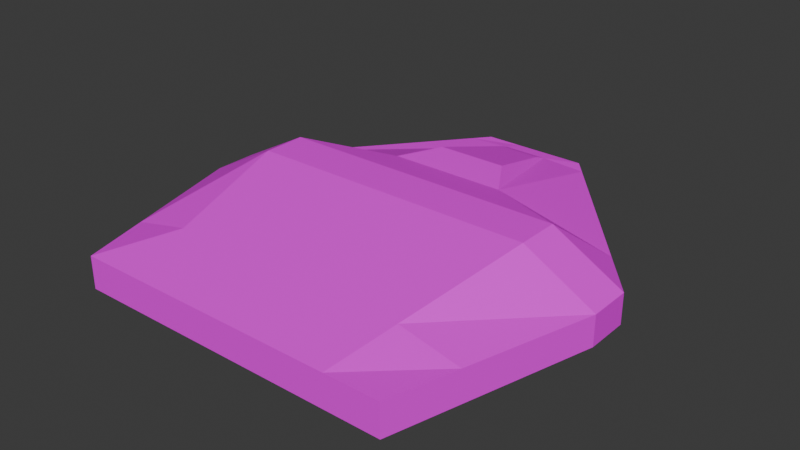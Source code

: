 # Source: Bomber_Tester.blend  (saved by Blender 4.5.90; exported with 4.5.12 LTS)
import bpy
from mathutils import Matrix  # noqa: F401  (used for matrix-valued properties, if any)

bpy.ops.wm.read_factory_settings(use_empty=True)
scene = bpy.context.scene
scene.name = 'Scene'

# ---- collections
col_collection = bpy.data.collections.new('Collection'); scene.collection.children.link(col_collection)

# ---- images (referenced by path relative to the original .blend; pixels are not part of the script)
import os
ASSET_DIR = os.environ.get("B2B_ASSET_DIR", "")  # directory of the original .blend (textures are referenced by path, not embedded)
HERE = os.path.dirname(os.path.abspath(__file__))  # packed textures are extracted next to this script under _unpacked/

def load_image(name, relpath, width, height, colorspace="sRGB"):
    """Load a texture the original file referenced (path relative to the .blend, or extracted next to this script)."""
    p = next((c for c in (os.path.join(HERE, relpath), os.path.join(ASSET_DIR, relpath)) if relpath and os.path.exists(c)), "")
    if p:
        img = bpy.data.images.load(p, check_existing=True)
        img.name = name
    else:  # same state as the original file: an image datablock whose file is absent (Cycles renders it pink)
        img = bpy.data.images.new(name, width, height)
        img.source = "FILE"
        img.filepath = "//" + (relpath or name)
    img.colorspace_settings.name = colorspace
    return img
img_bomber_tester_mat = load_image('Bomber_Tester_Mat', 'Bomber_Tester_Mat.png', 1024, 1024, 'sRGB')

# ---- materials (node trees are filled in below, after node groups)
mat_material_001 = bpy.data.materials.new('Material.001')

# ---- material node trees
mat_material_001.use_nodes = True; mat_material_001.node_tree.nodes.clear()
_N = mat_material_001.node_tree.nodes; _L = mat_material_001.node_tree.links
n0 = _N.new('ShaderNodeBsdfPrincipled'); n0.name = 'Principled BSDF'; n0.location = (-200, 100)
n1 = _N.new('ShaderNodeOutputMaterial'); n1.name = 'Material Output'; n1.location = (200, 100)
n2 = _N.new('ShaderNodeTexImage'); n2.name = 'Image Texture'; n2.location = (-490, 80)
n2.image = img_bomber_tester_mat
_L.new(n0.outputs[0], n1.inputs[0])
_L.new(n2.outputs[0], n0.inputs[0])
n1.is_active_output = True

# ---- world
world_world = bpy.data.worlds.new('World'); scene.world = world_world
world_world.use_nodes = True; world_world.node_tree.nodes.clear()
_N = world_world.node_tree.nodes; _L = world_world.node_tree.links
n0 = _N.new('ShaderNodeOutputWorld'); n0.name = 'World Output'; n0.location = (200, 100)
n1 = _N.new('ShaderNodeBackground'); n1.name = 'Background'; n1.location = (-200, 100)
n1.inputs[0].default_value = (0.05088, 0.05088, 0.05088, 1.0)
_L.new(n1.outputs[0], n0.inputs[0])
n0.is_active_output = True
world_world.color = (0.05088, 0.05088, 0.05088)
world_world.sun_shadow_jitter_overblur = 0.0

# ---- meshes
me_cube_001 = bpy.data.meshes.new('Cube.001')
me_cube_001.from_pydata([(-3.0, -4.0, -0.3), (-3.0, -4.0, 0.3), (-1.0, 4.0, -0.3), (-1.0, 4.0, 0.3), (3.0, -4.0, -0.3), (3.0, -4.0, 0.3), (1.0, 4.0, -0.3), (1.0, 4.0, 0.3), (-4.0, 0.4, -0.28), (-4.0, -0.4, -0.28), (-4.0, -0.4, 0.28), (-4.0, 0.4, 0.28), (4.0, -0.4, -0.28), (4.0, 0.4, -0.28), (4.0, 0.4, 0.28), (4.0, -0.4, 0.28), (0.3333, 4.0, -0.3), (-0.3333, 4.0, -0.3), (-0.3333, 4.0, 0.3), (0.3333, 4.0, 0.3), (-2.0, -4.0, -0.3), (2.0, -4.0, -0.3), (2.0, -4.0, 0.3), (-2.0, -4.0, 0.3), (-2.667, 0.4, 1.0), (2.694, 0.4, 1.0), (-2.667, -0.4, 1.0), (2.694, -0.4, 1.0), (2.693, 0.4, -0.4858), (-2.667, 0.4, -0.49), (2.693, -0.4, -0.4858), (-2.667, -0.4, -0.49), (-3.3, 1.24, 0.2847), (-1.24, 3.712, 0.2984), (3.3, 1.24, -0.2847), (1.24, 3.712, -0.2984), (-1.24, 3.712, -0.2984), (-3.3, 1.24, -0.2847), (1.24, 3.712, 0.2984), (3.3, 1.24, 0.2847), (-0.4133, 3.712, -0.332), (-2.2, 1.24, -0.4457), (0.4133, 3.712, -0.332), (2.222, 1.24, -0.4424), (0.4133, 3.712, 0.336), (1.1, 1.24, 0.7867), (-0.4133, 3.712, 0.336), (-1.1, 1.24, 0.7867), (0.4007, 3.479, 0.4351), (0.651, 1.974, 0.8439), (-0.4007, 3.479, 0.4351), (-0.651, 1.974, 0.8439), (-3.35, -2.74, -0.293), (3.35, -2.74, 0.293), (-3.35, -2.74, 0.293), (3.35, -2.74, -0.293), (2.243, -2.74, 0.545), (-2.233, -2.74, 0.545), (-2.233, -2.74, -0.3665), (2.243, -2.74, -0.365), (0.0, 4.0, -0.3), (0.0, 4.0, 0.3), (0.0, -4.0, -0.3), (0.0, -4.0, 0.3), (0.0135, 0.4, 1.0), (0.0135, -0.4, 1.0), (0.0, 3.712, 0.336), (0.0, 1.24, 0.7867), (0.0, 3.712, -0.332), (0.011, 1.24, -0.4441), (0.0, 3.479, 0.4351), (0.0, 1.974, 0.8439), (0.004667, -2.74, -0.3658), (0.004725, -2.74, 0.545), (2.693, 0.4, 0.0142), (-2.667, 0.4, 0.01), (2.693, -0.4, 0.0142), (-2.667, -0.4, 0.01), (-2.2, 1.24, 0.05433), (2.222, 1.24, 0.05755), (-2.234, -2.74, 0.1335), (2.242, -2.74, 0.135), (0.01298, 0.4, 0.0121), (0.01298, -0.4, 0.0121), (0.01065, 1.24, 0.05594), (0.004313, -2.74, 0.1342)], [], [(36, 33, 3, 2), (16, 19, 7, 6), (55, 53, 5, 4), (20, 23, 1, 0), (59, 55, 4, 21), (57, 54, 1, 23), (47, 32, 11, 24), (24, 11, 10, 26), (43, 34, 13, 28), (28, 13, 12, 30), (34, 39, 14, 13), (13, 14, 15, 12), (52, 54, 10, 9), (9, 10, 11, 8), (8, 29, 31, 9), (30, 59, 81, 76), (37, 41, 29, 8), (69, 43, 79, 84), (14, 25, 27, 15), (64, 24, 26, 65), (39, 45, 25, 14), (67, 47, 24, 64), (53, 56, 22, 5), (73, 57, 23, 63), (52, 58, 20, 0), (72, 59, 21, 62), (4, 5, 22, 21), (62, 63, 23, 20), (2, 3, 18, 17), (60, 61, 19, 16), (61, 18, 46, 66), (67, 45, 49, 71), (7, 19, 44, 38), (38, 44, 45, 39), (60, 16, 42, 68), (68, 42, 43, 69), (2, 17, 40, 36), (36, 40, 41, 37), (6, 7, 38, 35), (35, 38, 39, 34), (16, 6, 35, 42), (42, 35, 34, 43), (18, 3, 33, 46), (46, 33, 32, 47), (8, 11, 32, 37), (37, 32, 33, 36), (70, 50, 51, 71), (46, 47, 51, 50), (45, 44, 48, 49), (66, 46, 50, 70), (28, 30, 76, 74), (9, 31, 58, 52), (65, 26, 57, 73), (15, 27, 56, 53), (0, 1, 54, 52), (26, 10, 54, 57), (30, 12, 55, 59), (12, 15, 53, 55), (27, 65, 73, 56), (59, 72, 85, 81), (44, 66, 70, 48), (48, 70, 71, 49), (40, 68, 69, 41), (17, 60, 68, 40), (47, 67, 71, 51), (19, 61, 66, 44), (17, 18, 61, 60), (21, 22, 63, 62), (58, 72, 62, 20), (56, 73, 63, 22), (45, 67, 64, 25), (25, 64, 65, 27), (58, 31, 77, 80), (31, 29, 75, 77), (82, 74, 76, 83), (84, 79, 74, 82), (83, 76, 81, 85), (77, 83, 85, 80), (78, 84, 82, 75), (75, 82, 83, 77), (29, 41, 78, 75), (72, 58, 80, 85), (41, 69, 84, 78), (43, 28, 74, 79)])
_uv = me_cube_001.uv_layers.new(name='UVMap')
_uv.uv.foreach_set('vector', [0.2879, 0.945, 0.3223, 0.945, 0.3223, 0.9594, 0.2878, 0.9594, 0.8237, 0.558, 0.7891, 0.558, 0.7891, 0.5196, 0.8237, 0.5196, 0.3618, 0.8846, 0.3956, 0.8846, 0.396, 0.9593, 0.3614, 0.9593, 0.4696, 0.5773, 0.435, 0.5773, 0.435, 0.5196, 0.4696, 0.5196, 0.908, 0.1208, 0.9079, 0.05699, 0.9805, 0.07716, 0.9805, 0.1348, 0.4081, 0.1213, 0.4079, 0.05699, 0.4805, 0.07716, 0.4805, 0.1348, 0.1789, 0.1866, 0.1786, 0.05987, 0.227, 0.01953, 0.2275, 0.09635, 0.2275, 0.09635, 0.227, 0.01953, 0.2731, 0.01953, 0.2736, 0.09635, 0.6788, 0.122, 0.6786, 0.05987, 0.727, 0.01953, 0.7273, 0.09484, 0.7273, 0.09484, 0.727, 0.01953, 0.773, 0.01953, 0.7734, 0.09484, 0.3623, 0.658, 0.3951, 0.658, 0.3948, 0.7001, 0.3625, 0.7001, 0.3625, 0.7001, 0.3948, 0.7001, 0.3948, 0.7458, 0.3625, 0.7458, 0.2882, 0.5944, 0.322, 0.5944, 0.3212, 0.7332, 0.289, 0.7332, 0.289, 0.7332, 0.3212, 0.7332, 0.3212, 0.7788, 0.289, 0.7788, 0.727, 0.4806, 0.7273, 0.4037, 0.7734, 0.4037, 0.773, 0.4806, 0.7168, 0.6501, 0.7212, 0.5202, 0.75, 0.5196, 0.7456, 0.6495, 0.6786, 0.4402, 0.6788, 0.3768, 0.7273, 0.4037, 0.727, 0.4806, 0.5766, 0.647, 0.5766, 0.5196, 0.6054, 0.5196, 0.6054, 0.647, 0.227, 0.4806, 0.2275, 0.4053, 0.2736, 0.4053, 0.2731, 0.4806, 0.2275, 0.2508, 0.2275, 0.09635, 0.2736, 0.09635, 0.2736, 0.2508, 0.1786, 0.4402, 0.1789, 0.3134, 0.2275, 0.4053, 0.227, 0.4806, 0.1789, 0.25, 0.1789, 0.1866, 0.2275, 0.09635, 0.2275, 0.2508, 0.4079, 0.4431, 0.4081, 0.3793, 0.4805, 0.3653, 0.4805, 0.4229, 0.4081, 0.2503, 0.4081, 0.1213, 0.4805, 0.1348, 0.4805, 0.25, 0.9079, 0.4431, 0.908, 0.3788, 0.9805, 0.3653, 0.9805, 0.4229, 0.908, 0.2498, 0.908, 0.1208, 0.9805, 0.1348, 0.9805, 0.25, 0.4696, 0.8654, 0.435, 0.8654, 0.435, 0.8078, 0.4696, 0.8078, 0.4696, 0.6925, 0.435, 0.6925, 0.435, 0.5773, 0.4696, 0.5773, 0.8237, 0.6349, 0.7891, 0.6349, 0.7891, 0.5965, 0.8237, 0.5965, 0.8237, 0.5773, 0.7891, 0.5773, 0.7891, 0.558, 0.8237, 0.558, 0.01953, 0.25, 0.01953, 0.2308, 0.03615, 0.2262, 0.03615, 0.25, 0.1789, 0.25, 0.1789, 0.3134, 0.1366, 0.2875, 0.1366, 0.25, 0.01953, 0.3077, 0.01953, 0.2693, 0.03615, 0.2739, 0.03613, 0.3215, 0.03613, 0.3215, 0.03615, 0.2739, 0.1789, 0.3134, 0.1786, 0.4402, 0.5196, 0.25, 0.5196, 0.2308, 0.5362, 0.2262, 0.5362, 0.25, 0.5362, 0.25, 0.5362, 0.2262, 0.6788, 0.122, 0.6788, 0.2494, 0.5196, 0.3077, 0.5196, 0.2693, 0.5362, 0.2739, 0.5362, 0.3215, 0.5362, 0.3215, 0.5362, 0.2739, 0.6788, 0.3768, 0.6786, 0.4402, 0.3614, 0.5196, 0.396, 0.5196, 0.3959, 0.5341, 0.3615, 0.5341, 0.3615, 0.5341, 0.3959, 0.5341, 0.3951, 0.658, 0.3623, 0.658, 0.5196, 0.2308, 0.5196, 0.1924, 0.5362, 0.1786, 0.5362, 0.2262, 0.5362, 0.2262, 0.5362, 0.1786, 0.6786, 0.05987, 0.6788, 0.122, 0.01953, 0.2308, 0.01953, 0.1924, 0.03613, 0.1786, 0.03615, 0.2262, 0.03615, 0.2262, 0.03613, 0.1786, 0.1786, 0.05987, 0.1789, 0.1866, 0.289, 0.7788, 0.3212, 0.7788, 0.3215, 0.821, 0.2887, 0.821, 0.2887, 0.821, 0.3215, 0.821, 0.3223, 0.945, 0.2879, 0.945, 0.04966, 0.25, 0.04966, 0.2269, 0.1366, 0.2125, 0.1366, 0.25, 0.03615, 0.2262, 0.1789, 0.1866, 0.1366, 0.2125, 0.04966, 0.2269, 0.1789, 0.3134, 0.03615, 0.2739, 0.04966, 0.2731, 0.1366, 0.2875, 0.03615, 0.25, 0.03615, 0.2262, 0.04966, 0.2269, 0.04966, 0.25, 0.7177, 0.6957, 0.7168, 0.6501, 0.7456, 0.6495, 0.7465, 0.6951, 0.773, 0.4806, 0.7734, 0.4037, 0.908, 0.3788, 0.9079, 0.4431, 0.2736, 0.2508, 0.2736, 0.09635, 0.4081, 0.1213, 0.4081, 0.2503, 0.2731, 0.4806, 0.2736, 0.4053, 0.4081, 0.3793, 0.4079, 0.4431, 0.2878, 0.5196, 0.3223, 0.5196, 0.322, 0.5944, 0.2882, 0.5944, 0.2736, 0.09635, 0.2731, 0.01953, 0.4079, 0.05699, 0.4081, 0.1213, 0.7734, 0.09484, 0.773, 0.01953, 0.9079, 0.05699, 0.908, 0.1208, 0.3625, 0.7458, 0.3948, 0.7458, 0.3956, 0.8846, 0.3618, 0.8846, 0.2736, 0.4053, 0.2736, 0.2508, 0.4081, 0.2503, 0.4081, 0.3793, 0.5375, 0.5196, 0.5375, 0.6486, 0.5087, 0.6486, 0.5087, 0.5196, 0.03615, 0.2739, 0.03615, 0.25, 0.04966, 0.25, 0.04966, 0.2731, 0.04966, 0.2731, 0.04966, 0.25, 0.1366, 0.25, 0.1366, 0.2875, 0.5362, 0.2739, 0.5362, 0.25, 0.6788, 0.2494, 0.6788, 0.3768, 0.5196, 0.2693, 0.5196, 0.25, 0.5362, 0.25, 0.5362, 0.2739, 0.1789, 0.1866, 0.1789, 0.25, 0.1366, 0.25, 0.1366, 0.2125, 0.01953, 0.2693, 0.01953, 0.25, 0.03615, 0.25, 0.03615, 0.2739, 0.8237, 0.5965, 0.7891, 0.5965, 0.7891, 0.5773, 0.8237, 0.5773, 0.4696, 0.8078, 0.435, 0.8078, 0.435, 0.6925, 0.4696, 0.6925, 0.908, 0.3788, 0.908, 0.2498, 0.9805, 0.25, 0.9805, 0.3653, 0.4081, 0.3793, 0.4081, 0.2503, 0.4805, 0.25, 0.4805, 0.3653, 0.1789, 0.3134, 0.1789, 0.25, 0.2275, 0.2508, 0.2275, 0.4053, 0.2275, 0.4053, 0.2275, 0.2508, 0.2736, 0.2508, 0.2736, 0.4053, 0.6732, 0.5202, 0.6777, 0.6502, 0.6489, 0.6496, 0.6444, 0.5196, 0.6777, 0.6502, 0.6768, 0.6958, 0.648, 0.6952, 0.6489, 0.6496, 0.06799, 0.6741, 0.06799, 0.5196, 0.1141, 0.5196, 0.1141, 0.6741, 0.01953, 0.6742, 0.01953, 0.5468, 0.06799, 0.5196, 0.06799, 0.6741, 0.1141, 0.6741, 0.1141, 0.5196, 0.2487, 0.5456, 0.2487, 0.6746, 0.1141, 0.8285, 0.1141, 0.6741, 0.2487, 0.6746, 0.2487, 0.8035, 0.01953, 0.8016, 0.01953, 0.6742, 0.06799, 0.6741, 0.06799, 0.8285, 0.06799, 0.8285, 0.06799, 0.6741, 0.1141, 0.6741, 0.1141, 0.8285, 0.6768, 0.6958, 0.6732, 0.7475, 0.6444, 0.7469, 0.648, 0.6952, 0.5375, 0.6486, 0.5375, 0.7776, 0.5087, 0.7776, 0.5087, 0.6486, 0.5766, 0.7745, 0.5766, 0.647, 0.6054, 0.647, 0.6054, 0.7745, 0.7212, 0.7474, 0.7177, 0.6957, 0.7465, 0.6951, 0.75, 0.7468])
me_cube_001.materials.append(mat_material_001)
me_cube_001.use_paint_bone_selection = False
me_cube_001.use_paint_mask = True
me_cube_001.update()
me_cube_002 = bpy.data.meshes.new('Cube.002')
me_cube_002.from_pydata([(0.009734, 0.399, -0.5221), (0.008461, -0.401, -0.5221), (-2.667, -0.4, -0.6901), (-2.667, 0.4, -0.6899), (-2.667, 0.4, -0.5221), (-2.667, -0.4, -0.5221), (-2.2, 1.239, -0.5221), (0.01107, 1.239, -0.5221), (-2.233, -2.74, -0.5221), (0.004737, -2.741, -0.5221), (-2.2, 1.238, -0.6464), (0.01114, 1.238, -0.6454), (-2.233, -2.74, -0.5663), (0.004709, -2.74, -0.5658), (0.009821, 0.398, -0.6479), (0.008561, -0.402, -0.6479)], [], [(8, 5, 2, 12), (6, 7, 11, 10), (9, 8, 12, 13), (5, 4, 3, 2), (0, 7, 6, 4), (2, 3, 14, 15), (0, 14, 11, 7), (9, 13, 15, 1), (12, 2, 15, 13), (3, 10, 11, 14), (1, 15, 14, 0), (4, 6, 10, 3), (1, 0, 4, 5), (9, 1, 5, 8)])
_uv = me_cube_002.uv_layers.new(name='UVMap')
_uv.uv.foreach_set('vector', [0.4126, 0.3444, 0.2746, 0.4085, 0.2746, 0.4085, 0.4126, 0.3444, 0.1774, 0.3809, 0.1774, 0.25, 0.1774, 0.25, 0.1774, 0.3809, 0.4126, 0.2504, 0.4126, 0.3444, 0.4126, 0.3444, 0.4126, 0.2504, 0.2746, 0.4085, 0.2272, 0.4085, 0.2272, 0.4085, 0.2746, 0.4085, 0.0, 0.0, 0.1774, 0.25, 0.1774, 0.3809, 0.2272, 0.4085, 0.2746, 0.4085, 0.2272, 0.4085, 0.2272, 0.2501, 0.2746, 0.2501, 0.0, 0.0, 0.2272, 0.2501, 0.1774, 0.25, 0.1774, 0.25, 0.4126, 0.2504, 0.4126, 0.2504, 0.2746, 0.2501, 0.0, 0.0, 0.4126, 0.3444, 0.2746, 0.4085, 0.2746, 0.2501, 0.4126, 0.2504, 0.2272, 0.4085, 0.1774, 0.3809, 0.1774, 0.25, 0.2272, 0.2501, 0.0, 0.0, 0.2746, 0.2501, 0.2272, 0.2501, 0.0, 0.0, 0.2272, 0.4085, 0.1774, 0.3809, 0.1774, 0.3809, 0.2272, 0.4085, 0.0, 0.0, 0.0, 0.0, 0.2272, 0.4085, 0.2746, 0.4085, 0.4126, 0.2504, 0.0, 0.0, 0.2746, 0.4085, 0.4126, 0.3444])
me_cube_002.materials.append(mat_material_001)
me_cube_002.use_paint_bone_selection = False
me_cube_002.use_paint_mask = True
me_cube_002.update()
me_cube_003 = bpy.data.meshes.new('Cube.003')
me_cube_003.from_pydata([(0.009734, 0.399, -0.5221), (0.008461, -0.401, -0.5221), (2.693, 0.399, -0.5221), (2.693, -0.401, -0.5221), (2.222, 1.239, -0.5221), (0.01107, 1.239, -0.5221), (2.243, -2.741, -0.5221), (0.00477, -2.74, -0.5221), (2.693, 0.398, -0.6861), (2.693, -0.402, -0.6855), (2.222, 1.238, -0.6435), (0.01114, 1.238, -0.6446), (2.243, -2.742, -0.565), (0.004769, -2.74, -0.5658), (0.009821, 0.398, -0.6479), (0.008561, -0.402, -0.6479)], [], [(15, 13, 7, 1), (14, 0, 5, 11), (14, 15, 1, 0), (2, 3, 9, 8), (6, 7, 13, 12), (7, 6, 3, 1), (0, 2, 4, 5), (1, 3, 2, 0), (12, 13, 15, 9), (15, 14, 8, 9), (8, 14, 11, 10), (5, 4, 10, 11), (3, 6, 12, 9), (4, 2, 8, 10)])
_uv = me_cube_003.uv_layers.new(name='UVMap')
_uv.uv.foreach_set('vector', [0.2746, 0.2501, 0.4126, 0.2504, 0.4126, 0.2504, 0.0, 0.0, 0.2272, 0.2501, 0.0, 0.0, 0.1774, 0.25, 0.1774, 0.25, 0.2272, 0.2501, 0.2746, 0.2501, 0.0, 0.0, 0.0, 0.0, 0.2272, 0.09115, 0.2745, 0.09115, 0.2745, 0.09115, 0.2272, 0.09115, 0.4126, 0.1563, 0.4126, 0.2504, 0.4126, 0.2504, 0.4126, 0.1563, 0.4126, 0.2504, 0.4126, 0.1563, 0.2745, 0.09115, 0.0, 0.0, 0.0, 0.0, 0.2272, 0.09115, 0.1774, 0.1191, 0.1774, 0.25, 0.0, 0.0, 0.2745, 0.09115, 0.2272, 0.09115, 0.0, 0.0, 0.4126, 0.1563, 0.4126, 0.2504, 0.2746, 0.2501, 0.2745, 0.09115, 0.2746, 0.2501, 0.2272, 0.2501, 0.2272, 0.09115, 0.2745, 0.09115, 0.2272, 0.09115, 0.2272, 0.2501, 0.1774, 0.25, 0.1774, 0.1191, 0.1774, 0.25, 0.1774, 0.1191, 0.1774, 0.1191, 0.1774, 0.25, 0.2745, 0.09115, 0.4126, 0.1563, 0.4126, 0.1563, 0.2745, 0.09115, 0.1774, 0.1191, 0.2272, 0.09115, 0.2272, 0.09115, 0.1774, 0.1191])
me_cube_003.materials.append(mat_material_001)
me_cube_003.use_paint_bone_selection = False
me_cube_003.use_paint_mask = True
me_cube_003.update()

# ---- objects
ob_cube = bpy.data.objects.new('Cube', me_cube_001)
ob_cube_001 = bpy.data.objects.new('Cube.001', me_cube_002)
ob_cube_002 = bpy.data.objects.new('Cube.002', me_cube_003)

# ---- transforms, parenting, visibility, modifiers, constraints
ob_cube.location = (0.0, 0.0, 0.0)
ob_cube_001.location = (0.0, 0.0, 0.2)
ob_cube_002.location = (0.0, 0.0, 0.2)

# ---- collection membership
col_collection.objects.link(ob_cube)
col_collection.objects.link(ob_cube_001)
col_collection.objects.link(ob_cube_002)

# ---- scene / render settings (as saved in the file)
scene.frame_start = 1; scene.frame_end = 250; scene.frame_set(1)
scene.render.engine = 'BLENDER_EEVEE_NEXT'
bpy.context.view_layer.update()

# ---- added for rendering (the .blend has no active camera and no usable light): camera, sun
cam_auto = bpy.data.cameras.new('AutoCamera')
cam_auto.lens = 50.0
cam_auto.sensor_width = 36.0
cam_auto.clip_end = 1000.0
ob_auto_camera = bpy.data.objects.new('AutoCamera', cam_auto)
scene.collection.objects.link(ob_auto_camera)
ob_auto_camera.location = (10.5581, -12.6697, 8.70146)
ob_auto_camera.rotation_euler = (1.09748, -7.21219e-08, 0.694738)
scene.camera = ob_auto_camera
light_auto_sun = bpy.data.lights.new('AutoSun', 'SUN')
light_auto_sun.energy = 3.0
light_auto_sun.angle = 0.0523599
ob_auto_sun = bpy.data.objects.new('AutoSun', light_auto_sun)
scene.collection.objects.link(ob_auto_sun)
ob_auto_sun.rotation_euler = (0.872665, 0.174533, 0.523599)
bpy.context.view_layer.update()
